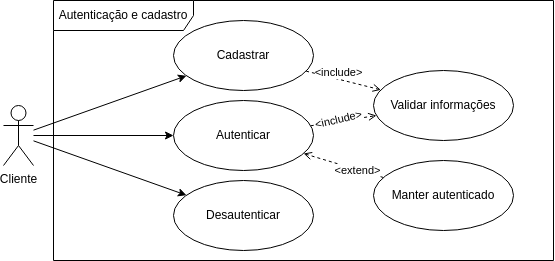

The diagram above was exported from draw.io. Its source (the exported page's mxGraphModel, read from the mxfile embedded in the PNG):
<mxGraphModel dx="866" dy="633" grid="1" gridSize="10" guides="1" tooltips="1" connect="1" arrows="1" fold="1" page="1" pageScale="1" pageWidth="827" pageHeight="1169" math="0" shadow="0">
  <root>
    <mxCell id="0" />
    <mxCell id="1" parent="0" />
    <mxCell id="5" style="edgeStyle=none;html=1;" parent="1" source="2" target="4" edge="1">
      <mxGeometry relative="1" as="geometry" />
    </mxCell>
    <mxCell id="10" style="edgeStyle=none;html=1;" parent="1" source="2" target="9" edge="1">
      <mxGeometry relative="1" as="geometry" />
    </mxCell>
    <mxCell id="13" style="edgeStyle=none;html=1;" parent="1" source="2" target="12" edge="1">
      <mxGeometry relative="1" as="geometry" />
    </mxCell>
    <mxCell id="2" value="Cliente" style="shape=umlActor;verticalLabelPosition=bottom;verticalAlign=top;html=1;" parent="1" vertex="1">
      <mxGeometry x="60" y="305" width="30" height="60" as="geometry" />
    </mxCell>
    <mxCell id="3" value="Autenticação e cadastro" style="shape=umlFrame;whiteSpace=wrap;html=1;width=140;height=30;" parent="1" vertex="1">
      <mxGeometry x="110" y="200" width="500" height="260" as="geometry" />
    </mxCell>
    <mxCell id="14" style="edgeStyle=none;html=1;dashed=1;endArrow=open;endFill=0;" parent="1" source="4" target="7" edge="1">
      <mxGeometry relative="1" as="geometry" />
    </mxCell>
    <mxCell id="19" value="&amp;lt;include&amp;gt;" style="edgeLabel;html=1;align=center;verticalAlign=middle;resizable=0;points=[];" parent="14" vertex="1" connectable="0">
      <mxGeometry x="-0.3384" y="-2" relative="1" as="geometry">
        <mxPoint x="7" y="-7" as="offset" />
      </mxGeometry>
    </mxCell>
    <mxCell id="4" value="Cadastrar" style="ellipse;whiteSpace=wrap;html=1;" parent="1" vertex="1">
      <mxGeometry x="230" y="220" width="140" height="70" as="geometry" />
    </mxCell>
    <mxCell id="7" value="Validar informações" style="ellipse;whiteSpace=wrap;html=1;" parent="1" vertex="1">
      <mxGeometry x="430" y="270" width="140" height="70" as="geometry" />
    </mxCell>
    <mxCell id="15" style="edgeStyle=none;html=1;dashed=1;endArrow=open;endFill=0;" parent="1" source="9" target="7" edge="1">
      <mxGeometry relative="1" as="geometry" />
    </mxCell>
    <mxCell id="22" value="&amp;lt;include&amp;gt;" style="edgeLabel;html=1;align=center;verticalAlign=middle;resizable=0;points=[];rotation=347;" parent="15" vertex="1" connectable="0">
      <mxGeometry x="-0.1572" y="2" relative="1" as="geometry">
        <mxPoint as="offset" />
      </mxGeometry>
    </mxCell>
    <mxCell id="9" value="Autenticar" style="ellipse;whiteSpace=wrap;html=1;" parent="1" vertex="1">
      <mxGeometry x="230" y="300" width="140" height="70" as="geometry" />
    </mxCell>
    <mxCell id="12" value="Desautenticar" style="ellipse;whiteSpace=wrap;html=1;" parent="1" vertex="1">
      <mxGeometry x="230" y="380" width="140" height="70" as="geometry" />
    </mxCell>
    <mxCell id="18" style="edgeStyle=none;html=1;dashed=1;endArrow=open;endFill=0;" parent="1" source="16" target="9" edge="1">
      <mxGeometry relative="1" as="geometry" />
    </mxCell>
    <mxCell id="23" value="&amp;lt;extend&amp;gt;" style="edgeLabel;html=1;align=center;verticalAlign=middle;resizable=0;points=[];" parent="18" vertex="1" connectable="0">
      <mxGeometry x="-0.349" y="1" relative="1" as="geometry">
        <mxPoint as="offset" />
      </mxGeometry>
    </mxCell>
    <mxCell id="16" value="Manter autenticado" style="ellipse;whiteSpace=wrap;html=1;" parent="1" vertex="1">
      <mxGeometry x="430" y="360" width="140" height="70" as="geometry" />
    </mxCell>
  </root>
</mxGraphModel>